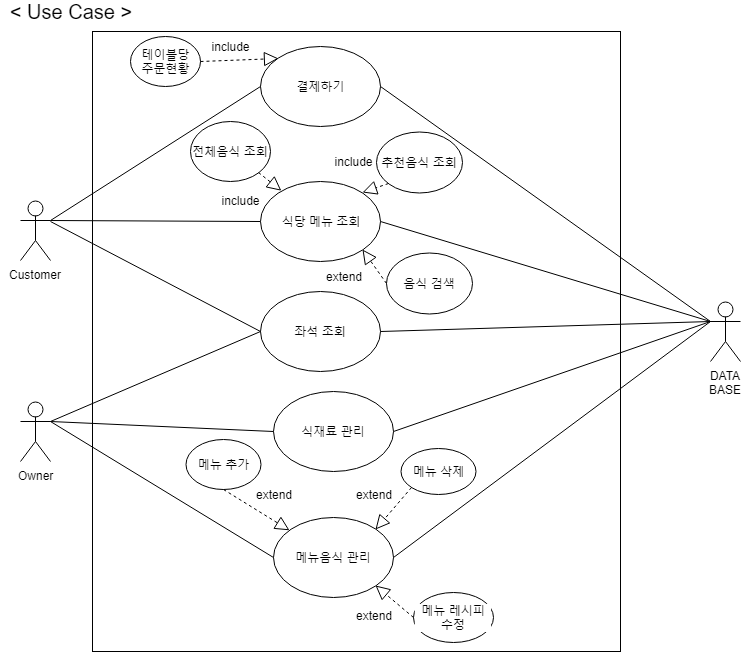

The diagram above was exported from draw.io. Its source (the exported page's mxGraphModel, read from the mxfile embedded in the PNG):
<mxGraphModel dx="1154" dy="766" grid="1" gridSize="10" guides="1" tooltips="1" connect="1" arrows="1" fold="1" page="1" pageScale="1" pageWidth="827" pageHeight="1169" math="0" shadow="0">
  <root>
    <mxCell id="0" />
    <mxCell id="1" parent="0" />
    <object label="Owner" id="v-V6QbTv8qaVAEF8ifzr-1">
      <mxCell style="shape=umlActor;verticalLabelPosition=bottom;labelBackgroundColor=#ffffff;verticalAlign=top;html=1;outlineConnect=0;" parent="1" vertex="1">
        <mxGeometry x="58" y="579" width="30" height="60" as="geometry" />
      </mxCell>
    </object>
    <mxCell id="v-V6QbTv8qaVAEF8ifzr-4" value="Customer" style="shape=umlActor;verticalLabelPosition=bottom;labelBackgroundColor=#ffffff;verticalAlign=top;html=1;outlineConnect=0;overflow=visible;" parent="1" vertex="1">
      <mxGeometry x="58" y="378" width="30" height="60" as="geometry" />
    </mxCell>
    <mxCell id="v-V6QbTv8qaVAEF8ifzr-10" style="edgeStyle=orthogonalEdgeStyle;rounded=0;orthogonalLoop=1;jettySize=auto;html=1;exitX=0.5;exitY=1;exitDx=0;exitDy=0;" parent="1" edge="1">
      <mxGeometry relative="1" as="geometry">
        <mxPoint x="228" y="668" as="sourcePoint" />
        <mxPoint x="228" y="668" as="targetPoint" />
      </mxGeometry>
    </mxCell>
    <mxCell id="v-V6QbTv8qaVAEF8ifzr-13" value="" style="rounded=0;whiteSpace=wrap;html=1;labelBackgroundColor=#ffffff;" parent="1" vertex="1">
      <mxGeometry x="130" y="209" width="528" height="620" as="geometry" />
    </mxCell>
    <mxCell id="v-V6QbTv8qaVAEF8ifzr-16" value="결제하기" style="ellipse;whiteSpace=wrap;html=1;labelBackgroundColor=#ffffff;" parent="1" vertex="1">
      <mxGeometry x="298" y="224" width="120" height="80" as="geometry" />
    </mxCell>
    <mxCell id="v-V6QbTv8qaVAEF8ifzr-17" value="식당 메뉴 조회" style="ellipse;whiteSpace=wrap;html=1;labelBackgroundColor=#ffffff;" parent="1" vertex="1">
      <mxGeometry x="298" y="358.5" width="120" height="80" as="geometry" />
    </mxCell>
    <mxCell id="v-V6QbTv8qaVAEF8ifzr-19" value="전체음식 조회" style="ellipse;whiteSpace=wrap;html=1;labelBackgroundColor=#ffffff;" parent="1" vertex="1">
      <mxGeometry x="228" y="298.5" width="80" height="60" as="geometry" />
    </mxCell>
    <mxCell id="v-V6QbTv8qaVAEF8ifzr-20" value="좌석 조회" style="ellipse;whiteSpace=wrap;html=1;labelBackgroundColor=#ffffff;" parent="1" vertex="1">
      <mxGeometry x="298" y="469" width="120" height="80" as="geometry" />
    </mxCell>
    <mxCell id="v-V6QbTv8qaVAEF8ifzr-21" value="식재료 관리" style="ellipse;whiteSpace=wrap;html=1;labelBackgroundColor=#ffffff;" parent="1" vertex="1">
      <mxGeometry x="311" y="569" width="120" height="80" as="geometry" />
    </mxCell>
    <mxCell id="v-V6QbTv8qaVAEF8ifzr-22" value="메뉴음식 관리" style="ellipse;whiteSpace=wrap;html=1;labelBackgroundColor=#ffffff;" parent="1" vertex="1">
      <mxGeometry x="311" y="695" width="120" height="80" as="geometry" />
    </mxCell>
    <mxCell id="v-V6QbTv8qaVAEF8ifzr-23" style="edgeStyle=orthogonalEdgeStyle;rounded=0;orthogonalLoop=1;jettySize=auto;html=1;exitX=0.5;exitY=1;exitDx=0;exitDy=0;" parent="1" source="v-V6QbTv8qaVAEF8ifzr-13" target="v-V6QbTv8qaVAEF8ifzr-13" edge="1">
      <mxGeometry relative="1" as="geometry" />
    </mxCell>
    <mxCell id="v-V6QbTv8qaVAEF8ifzr-24" value="" style="endArrow=none;html=1;entryX=0;entryY=0.5;entryDx=0;entryDy=0;exitX=1;exitY=0.3333333333333333;exitDx=0;exitDy=0;exitPerimeter=0;" parent="1" source="v-V6QbTv8qaVAEF8ifzr-4" target="v-V6QbTv8qaVAEF8ifzr-16" edge="1">
      <mxGeometry width="50" height="50" relative="1" as="geometry">
        <mxPoint x="98" y="408" as="sourcePoint" />
        <mxPoint x="178" y="368" as="targetPoint" />
      </mxGeometry>
    </mxCell>
    <mxCell id="v-V6QbTv8qaVAEF8ifzr-25" value="" style="endArrow=none;html=1;entryX=0;entryY=0.5;entryDx=0;entryDy=0;" parent="1" target="v-V6QbTv8qaVAEF8ifzr-17" edge="1">
      <mxGeometry width="50" height="50" relative="1" as="geometry">
        <mxPoint x="88" y="398" as="sourcePoint" />
        <mxPoint x="98" y="938" as="targetPoint" />
      </mxGeometry>
    </mxCell>
    <mxCell id="J0augKeO3Dvjiat_zgRQ-2" value="" style="endArrow=none;html=1;entryX=0;entryY=0.5;entryDx=0;entryDy=0;" parent="1" target="v-V6QbTv8qaVAEF8ifzr-20" edge="1">
      <mxGeometry width="50" height="50" relative="1" as="geometry">
        <mxPoint x="88" y="399" as="sourcePoint" />
        <mxPoint x="378" y="449" as="targetPoint" />
      </mxGeometry>
    </mxCell>
    <mxCell id="J0augKeO3Dvjiat_zgRQ-3" value="추천음식 조회" style="ellipse;whiteSpace=wrap;html=1;labelBackgroundColor=#ffffff;" parent="1" vertex="1">
      <mxGeometry x="414" y="309" width="86" height="61" as="geometry" />
    </mxCell>
    <mxCell id="J0augKeO3Dvjiat_zgRQ-6" value="테이블당&lt;br&gt;주문현황" style="ellipse;whiteSpace=wrap;html=1;labelBackgroundColor=#ffffff;" parent="1" vertex="1">
      <mxGeometry x="168" y="214" width="70" height="50" as="geometry" />
    </mxCell>
    <mxCell id="J0augKeO3Dvjiat_zgRQ-7" value="메뉴 추가" style="ellipse;whiteSpace=wrap;html=1;labelBackgroundColor=#ffffff;" parent="1" vertex="1">
      <mxGeometry x="223" y="617" width="75" height="50" as="geometry" />
    </mxCell>
    <mxCell id="J0augKeO3Dvjiat_zgRQ-8" value="메뉴 삭제" style="ellipse;whiteSpace=wrap;html=1;labelBackgroundColor=#ffffff;" parent="1" vertex="1">
      <mxGeometry x="438" y="626" width="75" height="46" as="geometry" />
    </mxCell>
    <mxCell id="J0augKeO3Dvjiat_zgRQ-9" value="메뉴 레시피 수정" style="ellipse;whiteSpace=wrap;html=1;labelBackgroundColor=#ffffff;" parent="1" vertex="1">
      <mxGeometry x="451" y="770" width="80" height="50" as="geometry" />
    </mxCell>
    <mxCell id="J0augKeO3Dvjiat_zgRQ-10" value="" style="endArrow=block;dashed=1;endFill=0;endSize=12;html=1;exitX=0.5;exitY=1;exitDx=0;exitDy=0;" parent="1" source="J0augKeO3Dvjiat_zgRQ-7" target="v-V6QbTv8qaVAEF8ifzr-22" edge="1">
      <mxGeometry width="160" relative="1" as="geometry">
        <mxPoint x="48" y="1029" as="sourcePoint" />
        <mxPoint x="208" y="1029" as="targetPoint" />
      </mxGeometry>
    </mxCell>
    <mxCell id="J0augKeO3Dvjiat_zgRQ-11" value="" style="endArrow=block;dashed=1;endFill=0;endSize=12;html=1;exitX=0;exitY=1;exitDx=0;exitDy=0;entryX=1;entryY=0;entryDx=0;entryDy=0;" parent="1" source="J0augKeO3Dvjiat_zgRQ-8" target="v-V6QbTv8qaVAEF8ifzr-22" edge="1">
      <mxGeometry width="160" relative="1" as="geometry">
        <mxPoint x="623" y="635" as="sourcePoint" />
        <mxPoint x="298" y="729" as="targetPoint" />
      </mxGeometry>
    </mxCell>
    <mxCell id="J0augKeO3Dvjiat_zgRQ-12" value="" style="endArrow=block;dashed=1;endFill=0;endSize=12;html=1;exitX=0;exitY=0.5;exitDx=0;exitDy=0;entryX=1;entryY=1;entryDx=0;entryDy=0;" parent="1" source="J0augKeO3Dvjiat_zgRQ-9" target="v-V6QbTv8qaVAEF8ifzr-22" edge="1">
      <mxGeometry width="160" relative="1" as="geometry">
        <mxPoint x="633" y="645" as="sourcePoint" />
        <mxPoint x="328" y="749" as="targetPoint" />
      </mxGeometry>
    </mxCell>
    <mxCell id="J0augKeO3Dvjiat_zgRQ-16" value="" style="endArrow=none;html=1;entryX=0;entryY=0.5;entryDx=0;entryDy=0;exitX=1;exitY=0.3333333333333333;exitDx=0;exitDy=0;exitPerimeter=0;" parent="1" source="v-V6QbTv8qaVAEF8ifzr-1" target="v-V6QbTv8qaVAEF8ifzr-21" edge="1">
      <mxGeometry width="50" height="50" relative="1" as="geometry">
        <mxPoint x="48" y="1079" as="sourcePoint" />
        <mxPoint x="98" y="1029" as="targetPoint" />
      </mxGeometry>
    </mxCell>
    <mxCell id="J0augKeO3Dvjiat_zgRQ-17" value="" style="endArrow=none;html=1;entryX=0;entryY=0.5;entryDx=0;entryDy=0;exitX=1;exitY=0.3333333333333333;exitDx=0;exitDy=0;exitPerimeter=0;" parent="1" source="v-V6QbTv8qaVAEF8ifzr-1" target="v-V6QbTv8qaVAEF8ifzr-22" edge="1">
      <mxGeometry width="50" height="50" relative="1" as="geometry">
        <mxPoint x="48" y="1079" as="sourcePoint" />
        <mxPoint x="98" y="1029" as="targetPoint" />
      </mxGeometry>
    </mxCell>
    <mxCell id="J0augKeO3Dvjiat_zgRQ-21" value="" style="endArrow=none;html=1;entryX=0;entryY=0.5;entryDx=0;entryDy=0;" parent="1" target="v-V6QbTv8qaVAEF8ifzr-20" edge="1">
      <mxGeometry width="50" height="50" relative="1" as="geometry">
        <mxPoint x="88" y="599" as="sourcePoint" />
        <mxPoint x="98" y="1029" as="targetPoint" />
      </mxGeometry>
    </mxCell>
    <mxCell id="J0augKeO3Dvjiat_zgRQ-22" value="extend" style="text;html=1;strokeColor=none;fillColor=none;align=center;verticalAlign=middle;whiteSpace=wrap;rounded=0;" parent="1" vertex="1">
      <mxGeometry x="391" y="783" width="40" height="20" as="geometry" />
    </mxCell>
    <mxCell id="J0augKeO3Dvjiat_zgRQ-24" value="&lt;font style=&quot;font-size: 20px&quot;&gt;&amp;lt; Use Case &amp;gt;&lt;/font&gt;" style="text;html=1;strokeColor=none;fillColor=none;align=center;verticalAlign=middle;whiteSpace=wrap;rounded=0;" parent="1" vertex="1">
      <mxGeometry x="38" y="179" width="140" height="20" as="geometry" />
    </mxCell>
    <mxCell id="FVVR3TL965UlO4GvfQ1s-7" value="extend" style="text;html=1;strokeColor=none;fillColor=none;align=center;verticalAlign=middle;whiteSpace=wrap;rounded=0;" parent="1" vertex="1">
      <mxGeometry x="291" y="662" width="40" height="20" as="geometry" />
    </mxCell>
    <mxCell id="FVVR3TL965UlO4GvfQ1s-8" value="extend" style="text;html=1;strokeColor=none;fillColor=none;align=center;verticalAlign=middle;whiteSpace=wrap;rounded=0;" parent="1" vertex="1">
      <mxGeometry x="391" y="662" width="40" height="20" as="geometry" />
    </mxCell>
    <mxCell id="FVVR3TL965UlO4GvfQ1s-9" value="include" style="text;html=1;strokeColor=none;fillColor=none;align=center;verticalAlign=middle;whiteSpace=wrap;rounded=0;" parent="1" vertex="1">
      <mxGeometry x="258" y="368" width="40" height="20" as="geometry" />
    </mxCell>
    <mxCell id="FVVR3TL965UlO4GvfQ1s-10" value="include" style="text;html=1;strokeColor=none;fillColor=none;align=center;verticalAlign=middle;whiteSpace=wrap;rounded=0;" parent="1" vertex="1">
      <mxGeometry x="371" y="328.5" width="40" height="20" as="geometry" />
    </mxCell>
    <mxCell id="FVVR3TL965UlO4GvfQ1s-11" value="include" style="text;html=1;strokeColor=none;fillColor=none;align=center;verticalAlign=middle;whiteSpace=wrap;rounded=0;" parent="1" vertex="1">
      <mxGeometry x="248" y="214" width="40" height="20" as="geometry" />
    </mxCell>
    <mxCell id="FVVR3TL965UlO4GvfQ1s-12" value="" style="endArrow=block;dashed=1;endFill=0;endSize=12;html=1;exitX=1;exitY=1;exitDx=0;exitDy=0;" parent="1" source="v-V6QbTv8qaVAEF8ifzr-19" target="v-V6QbTv8qaVAEF8ifzr-17" edge="1">
      <mxGeometry width="160" relative="1" as="geometry">
        <mxPoint x="271" y="677" as="sourcePoint" />
        <mxPoint x="337.00391058970445" y="717.8024174554537" as="targetPoint" />
      </mxGeometry>
    </mxCell>
    <mxCell id="FVVR3TL965UlO4GvfQ1s-13" value="" style="endArrow=block;dashed=1;endFill=0;endSize=12;html=1;exitX=0;exitY=1;exitDx=0;exitDy=0;entryX=1;entryY=0;entryDx=0;entryDy=0;" parent="1" source="J0augKeO3Dvjiat_zgRQ-3" target="v-V6QbTv8qaVAEF8ifzr-17" edge="1">
      <mxGeometry width="160" relative="1" as="geometry">
        <mxPoint x="306" y="360" as="sourcePoint" />
        <mxPoint x="328.8486118784065" y="378.1892479058631" as="targetPoint" />
      </mxGeometry>
    </mxCell>
    <mxCell id="FVVR3TL965UlO4GvfQ1s-14" value="DATA&lt;br&gt;BASE&lt;br&gt;" style="shape=umlActor;verticalLabelPosition=bottom;labelBackgroundColor=#ffffff;verticalAlign=top;html=1;" parent="1" vertex="1">
      <mxGeometry x="748" y="479" width="30" height="60" as="geometry" />
    </mxCell>
    <mxCell id="FVVR3TL965UlO4GvfQ1s-15" value="" style="endArrow=none;html=1;entryX=0;entryY=0.3333333333333333;entryDx=0;entryDy=0;entryPerimeter=0;exitX=1;exitY=0.5;exitDx=0;exitDy=0;" parent="1" source="v-V6QbTv8qaVAEF8ifzr-16" target="FVVR3TL965UlO4GvfQ1s-14" edge="1">
      <mxGeometry width="50" height="50" relative="1" as="geometry">
        <mxPoint x="38" y="1079" as="sourcePoint" />
        <mxPoint x="88" y="1029" as="targetPoint" />
      </mxGeometry>
    </mxCell>
    <mxCell id="FVVR3TL965UlO4GvfQ1s-16" value="" style="endArrow=none;html=1;exitX=1;exitY=0.5;exitDx=0;exitDy=0;" parent="1" source="v-V6QbTv8qaVAEF8ifzr-17" edge="1">
      <mxGeometry width="50" height="50" relative="1" as="geometry">
        <mxPoint x="428" y="274" as="sourcePoint" />
        <mxPoint x="748" y="499" as="targetPoint" />
      </mxGeometry>
    </mxCell>
    <mxCell id="FVVR3TL965UlO4GvfQ1s-17" value="" style="endArrow=none;html=1;exitX=1;exitY=0.5;exitDx=0;exitDy=0;" parent="1" source="v-V6QbTv8qaVAEF8ifzr-20" edge="1">
      <mxGeometry width="50" height="50" relative="1" as="geometry">
        <mxPoint x="428" y="409" as="sourcePoint" />
        <mxPoint x="748" y="499" as="targetPoint" />
      </mxGeometry>
    </mxCell>
    <mxCell id="FVVR3TL965UlO4GvfQ1s-18" value="" style="endArrow=none;html=1;exitX=1;exitY=0.5;exitDx=0;exitDy=0;" parent="1" source="v-V6QbTv8qaVAEF8ifzr-21" edge="1">
      <mxGeometry width="50" height="50" relative="1" as="geometry">
        <mxPoint x="438" y="419" as="sourcePoint" />
        <mxPoint x="748" y="499" as="targetPoint" />
      </mxGeometry>
    </mxCell>
    <mxCell id="FVVR3TL965UlO4GvfQ1s-19" value="" style="endArrow=none;html=1;exitX=1;exitY=0.5;exitDx=0;exitDy=0;" parent="1" source="v-V6QbTv8qaVAEF8ifzr-22" edge="1">
      <mxGeometry width="50" height="50" relative="1" as="geometry">
        <mxPoint x="441" y="619" as="sourcePoint" />
        <mxPoint x="748" y="499" as="targetPoint" />
      </mxGeometry>
    </mxCell>
    <mxCell id="FVVR3TL965UlO4GvfQ1s-21" value="" style="endArrow=block;dashed=1;endFill=0;endSize=12;html=1;exitX=1;exitY=0.5;exitDx=0;exitDy=0;entryX=0;entryY=0;entryDx=0;entryDy=0;" parent="1" source="J0augKeO3Dvjiat_zgRQ-6" target="v-V6QbTv8qaVAEF8ifzr-16" edge="1">
      <mxGeometry width="160" relative="1" as="geometry">
        <mxPoint x="271" y="677" as="sourcePoint" />
        <mxPoint x="337.00391058970445" y="717.8024174554537" as="targetPoint" />
      </mxGeometry>
    </mxCell>
    <mxCell id="EmI3hFyDfdiJ1zmLcgs2-1" value="음식 검색" style="ellipse;whiteSpace=wrap;html=1;labelBackgroundColor=#ffffff;" vertex="1" parent="1">
      <mxGeometry x="424" y="430" width="86" height="61" as="geometry" />
    </mxCell>
    <mxCell id="EmI3hFyDfdiJ1zmLcgs2-2" value="" style="endArrow=block;dashed=1;endFill=0;endSize=12;html=1;exitX=0;exitY=0.5;exitDx=0;exitDy=0;entryX=1;entryY=1;entryDx=0;entryDy=0;" edge="1" parent="1" source="EmI3hFyDfdiJ1zmLcgs2-1" target="v-V6QbTv8qaVAEF8ifzr-17">
      <mxGeometry width="160" relative="1" as="geometry">
        <mxPoint x="306" y="360" as="sourcePoint" />
        <mxPoint x="328.84861187840283" y="378.1892479058604" as="targetPoint" />
      </mxGeometry>
    </mxCell>
    <mxCell id="EmI3hFyDfdiJ1zmLcgs2-3" value="extend" style="text;html=1;strokeColor=none;fillColor=none;align=center;verticalAlign=middle;whiteSpace=wrap;rounded=0;" vertex="1" parent="1">
      <mxGeometry x="361" y="444" width="40" height="20" as="geometry" />
    </mxCell>
  </root>
</mxGraphModel>